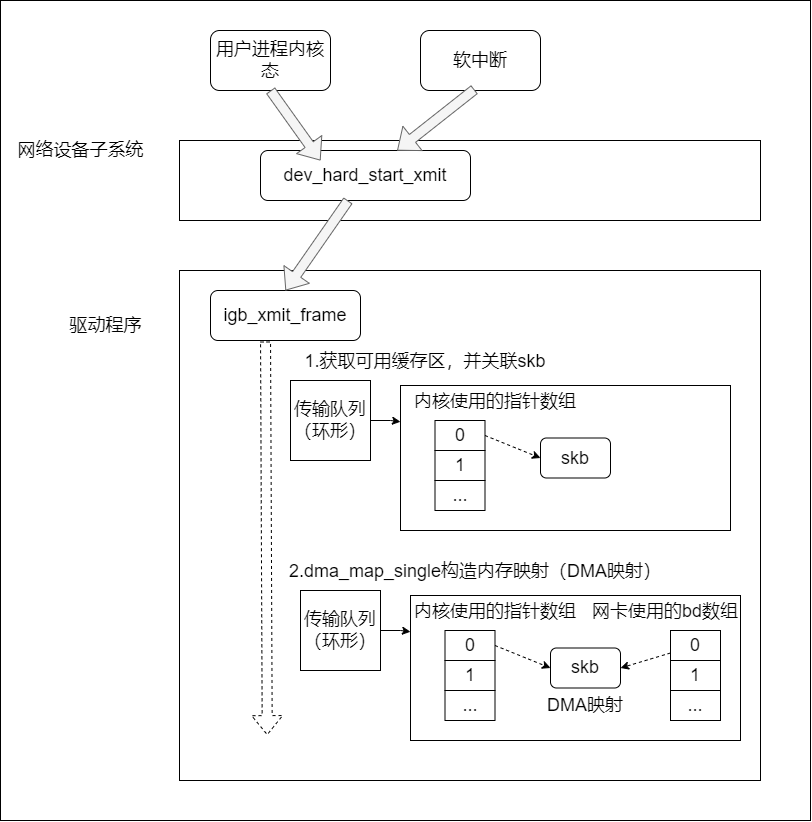

The diagram above was exported from draw.io. Its source (the exported page's mxGraphModel, read from the mxfile embedded in the PNG):
<mxGraphModel dx="2031" dy="1076" grid="1" gridSize="10" guides="1" tooltips="1" connect="1" arrows="1" fold="1" page="1" pageScale="1" pageWidth="827" pageHeight="1169" math="0" shadow="0">
  <root>
    <mxCell id="0" />
    <mxCell id="1" parent="0" />
    <mxCell id="edW3FGh8cAf8D3T7wJLs-42" value="" style="rounded=0;whiteSpace=wrap;html=1;fontSize=18;" vertex="1" parent="1">
      <mxGeometry x="30" y="20" width="810" height="820" as="geometry" />
    </mxCell>
    <mxCell id="edW3FGh8cAf8D3T7wJLs-1" value="" style="rounded=0;whiteSpace=wrap;html=1;" vertex="1" parent="1">
      <mxGeometry x="209" y="160" width="581" height="80" as="geometry" />
    </mxCell>
    <mxCell id="edW3FGh8cAf8D3T7wJLs-2" value="&lt;font style=&quot;font-size: 18px;&quot;&gt;网络设备子系统&lt;/font&gt;" style="text;html=1;align=center;verticalAlign=middle;resizable=0;points=[];autosize=1;strokeColor=none;fillColor=none;" vertex="1" parent="1">
      <mxGeometry x="40" y="160" width="140" height="20" as="geometry" />
    </mxCell>
    <mxCell id="edW3FGh8cAf8D3T7wJLs-3" value="用户进程内核态" style="rounded=1;whiteSpace=wrap;html=1;fontSize=18;" vertex="1" parent="1">
      <mxGeometry x="240" y="50" width="120" height="60" as="geometry" />
    </mxCell>
    <mxCell id="edW3FGh8cAf8D3T7wJLs-4" value="软中断" style="rounded=1;whiteSpace=wrap;html=1;fontSize=18;" vertex="1" parent="1">
      <mxGeometry x="450" y="50" width="120" height="60" as="geometry" />
    </mxCell>
    <mxCell id="edW3FGh8cAf8D3T7wJLs-5" value="dev_hard_start_xmit" style="rounded=1;whiteSpace=wrap;html=1;fontSize=18;" vertex="1" parent="1">
      <mxGeometry x="290" y="170" width="210" height="50" as="geometry" />
    </mxCell>
    <mxCell id="edW3FGh8cAf8D3T7wJLs-6" value="" style="shape=flexArrow;endArrow=classic;html=1;rounded=0;fontSize=18;exitX=0.5;exitY=1;exitDx=0;exitDy=0;fillColor=#f5f5f5;strokeColor=#666666;" edge="1" parent="1" source="edW3FGh8cAf8D3T7wJLs-3">
      <mxGeometry width="50" height="50" relative="1" as="geometry">
        <mxPoint x="390" y="410" as="sourcePoint" />
        <mxPoint x="350" y="180" as="targetPoint" />
      </mxGeometry>
    </mxCell>
    <mxCell id="edW3FGh8cAf8D3T7wJLs-7" value="" style="shape=flexArrow;endArrow=classic;html=1;rounded=0;fontSize=18;exitX=0.45;exitY=0.983;exitDx=0;exitDy=0;exitPerimeter=0;fillColor=#f5f5f5;strokeColor=#666666;" edge="1" parent="1" source="edW3FGh8cAf8D3T7wJLs-4" target="edW3FGh8cAf8D3T7wJLs-5">
      <mxGeometry width="50" height="50" relative="1" as="geometry">
        <mxPoint x="390" y="410" as="sourcePoint" />
        <mxPoint x="440" y="360" as="targetPoint" />
      </mxGeometry>
    </mxCell>
    <mxCell id="edW3FGh8cAf8D3T7wJLs-8" value="" style="rounded=0;whiteSpace=wrap;html=1;fontSize=18;" vertex="1" parent="1">
      <mxGeometry x="209" y="290" width="581" height="510" as="geometry" />
    </mxCell>
    <mxCell id="edW3FGh8cAf8D3T7wJLs-9" value="驱动程序" style="text;html=1;align=center;verticalAlign=middle;resizable=0;points=[];autosize=1;strokeColor=none;fillColor=none;fontSize=18;" vertex="1" parent="1">
      <mxGeometry x="90" y="330" width="90" height="30" as="geometry" />
    </mxCell>
    <mxCell id="edW3FGh8cAf8D3T7wJLs-10" value="igb_xmit_frame" style="rounded=1;whiteSpace=wrap;html=1;fontSize=18;" vertex="1" parent="1">
      <mxGeometry x="240" y="310" width="150" height="50" as="geometry" />
    </mxCell>
    <mxCell id="edW3FGh8cAf8D3T7wJLs-11" value="" style="shape=flexArrow;endArrow=classic;html=1;rounded=0;fontSize=18;entryX=0.5;entryY=0;entryDx=0;entryDy=0;fillColor=#f5f5f5;strokeColor=#666666;" edge="1" parent="1" source="edW3FGh8cAf8D3T7wJLs-5" target="edW3FGh8cAf8D3T7wJLs-10">
      <mxGeometry width="50" height="50" relative="1" as="geometry">
        <mxPoint x="390" y="410" as="sourcePoint" />
        <mxPoint x="440" y="360" as="targetPoint" />
      </mxGeometry>
    </mxCell>
    <mxCell id="edW3FGh8cAf8D3T7wJLs-12" value="1.获取可用缓存区，并关联skb" style="text;html=1;strokeColor=none;fillColor=none;align=center;verticalAlign=middle;whiteSpace=wrap;rounded=0;fontSize=18;" vertex="1" parent="1">
      <mxGeometry x="320" y="380" width="270" as="geometry" />
    </mxCell>
    <mxCell id="edW3FGh8cAf8D3T7wJLs-22" style="edgeStyle=orthogonalEdgeStyle;rounded=0;orthogonalLoop=1;jettySize=auto;html=1;entryX=0;entryY=0.25;entryDx=0;entryDy=0;fontSize=18;" edge="1" parent="1" source="edW3FGh8cAf8D3T7wJLs-13" target="edW3FGh8cAf8D3T7wJLs-14">
      <mxGeometry relative="1" as="geometry" />
    </mxCell>
    <mxCell id="edW3FGh8cAf8D3T7wJLs-13" value="传输队列（环形）" style="whiteSpace=wrap;html=1;aspect=fixed;fontSize=18;" vertex="1" parent="1">
      <mxGeometry x="320" y="400" width="80" height="80" as="geometry" />
    </mxCell>
    <mxCell id="edW3FGh8cAf8D3T7wJLs-14" value="" style="rounded=0;whiteSpace=wrap;html=1;fontSize=18;" vertex="1" parent="1">
      <mxGeometry x="430" y="405" width="330" height="145" as="geometry" />
    </mxCell>
    <mxCell id="edW3FGh8cAf8D3T7wJLs-15" value="内核使用的指针数组" style="text;html=1;strokeColor=none;fillColor=none;align=center;verticalAlign=middle;whiteSpace=wrap;rounded=0;fontSize=18;" vertex="1" parent="1">
      <mxGeometry x="440" y="420" width="170" as="geometry" />
    </mxCell>
    <mxCell id="edW3FGh8cAf8D3T7wJLs-16" value="0" style="rounded=0;whiteSpace=wrap;html=1;fontSize=18;" vertex="1" parent="1">
      <mxGeometry x="464.5" y="440" width="50" height="30" as="geometry" />
    </mxCell>
    <mxCell id="edW3FGh8cAf8D3T7wJLs-17" value="1" style="rounded=0;whiteSpace=wrap;html=1;fontSize=18;" vertex="1" parent="1">
      <mxGeometry x="464.5" y="470" width="50" height="30" as="geometry" />
    </mxCell>
    <mxCell id="edW3FGh8cAf8D3T7wJLs-18" value="..." style="rounded=0;whiteSpace=wrap;html=1;fontSize=18;" vertex="1" parent="1">
      <mxGeometry x="464.5" y="500" width="50" height="30" as="geometry" />
    </mxCell>
    <mxCell id="edW3FGh8cAf8D3T7wJLs-19" value="skb" style="rounded=1;whiteSpace=wrap;html=1;fontSize=18;" vertex="1" parent="1">
      <mxGeometry x="570" y="457.5" width="70" height="40" as="geometry" />
    </mxCell>
    <mxCell id="edW3FGh8cAf8D3T7wJLs-20" value="" style="endArrow=classic;html=1;rounded=0;fontSize=18;exitX=1;exitY=0.5;exitDx=0;exitDy=0;entryX=0;entryY=0.5;entryDx=0;entryDy=0;dashed=1;" edge="1" parent="1" source="edW3FGh8cAf8D3T7wJLs-16" target="edW3FGh8cAf8D3T7wJLs-19">
      <mxGeometry width="50" height="50" relative="1" as="geometry">
        <mxPoint x="390" y="340" as="sourcePoint" />
        <mxPoint x="440" y="290" as="targetPoint" />
      </mxGeometry>
    </mxCell>
    <mxCell id="edW3FGh8cAf8D3T7wJLs-21" value="" style="shape=flexArrow;endArrow=classic;html=1;rounded=0;dashed=1;fontSize=18;exitX=0.367;exitY=1.02;exitDx=0;exitDy=0;exitPerimeter=0;entryX=0.151;entryY=0.911;entryDx=0;entryDy=0;entryPerimeter=0;" edge="1" parent="1" source="edW3FGh8cAf8D3T7wJLs-10" target="edW3FGh8cAf8D3T7wJLs-8">
      <mxGeometry width="50" height="50" relative="1" as="geometry">
        <mxPoint x="390" y="540" as="sourcePoint" />
        <mxPoint x="440" y="490" as="targetPoint" />
      </mxGeometry>
    </mxCell>
    <mxCell id="edW3FGh8cAf8D3T7wJLs-23" value="2.dma_map_single构造内存映射（DMA映射）" style="text;html=1;strokeColor=none;fillColor=none;align=center;verticalAlign=middle;whiteSpace=wrap;rounded=0;fontSize=18;" vertex="1" parent="1">
      <mxGeometry x="310" y="590" width="390" as="geometry" />
    </mxCell>
    <mxCell id="edW3FGh8cAf8D3T7wJLs-25" value="传输队列（环形）" style="whiteSpace=wrap;html=1;aspect=fixed;fontSize=18;" vertex="1" parent="1">
      <mxGeometry x="330" y="610" width="80" height="80" as="geometry" />
    </mxCell>
    <mxCell id="edW3FGh8cAf8D3T7wJLs-26" value="" style="rounded=0;whiteSpace=wrap;html=1;fontSize=18;" vertex="1" parent="1">
      <mxGeometry x="440" y="615" width="330" height="145" as="geometry" />
    </mxCell>
    <mxCell id="edW3FGh8cAf8D3T7wJLs-24" style="edgeStyle=orthogonalEdgeStyle;rounded=0;orthogonalLoop=1;jettySize=auto;html=1;entryX=0;entryY=0.25;entryDx=0;entryDy=0;fontSize=18;" edge="1" parent="1" source="edW3FGh8cAf8D3T7wJLs-25" target="edW3FGh8cAf8D3T7wJLs-26">
      <mxGeometry relative="1" as="geometry" />
    </mxCell>
    <mxCell id="edW3FGh8cAf8D3T7wJLs-27" value="内核使用的指针数组" style="text;html=1;strokeColor=none;fillColor=none;align=center;verticalAlign=middle;whiteSpace=wrap;rounded=0;fontSize=18;" vertex="1" parent="1">
      <mxGeometry x="440" y="630" width="170" as="geometry" />
    </mxCell>
    <mxCell id="edW3FGh8cAf8D3T7wJLs-28" value="0" style="rounded=0;whiteSpace=wrap;html=1;fontSize=18;" vertex="1" parent="1">
      <mxGeometry x="474.5" y="650" width="50" height="30" as="geometry" />
    </mxCell>
    <mxCell id="edW3FGh8cAf8D3T7wJLs-29" value="1" style="rounded=0;whiteSpace=wrap;html=1;fontSize=18;" vertex="1" parent="1">
      <mxGeometry x="474.5" y="680" width="50" height="30" as="geometry" />
    </mxCell>
    <mxCell id="edW3FGh8cAf8D3T7wJLs-30" value="..." style="rounded=0;whiteSpace=wrap;html=1;fontSize=18;" vertex="1" parent="1">
      <mxGeometry x="474.5" y="710" width="50" height="30" as="geometry" />
    </mxCell>
    <mxCell id="edW3FGh8cAf8D3T7wJLs-31" value="skb" style="rounded=1;whiteSpace=wrap;html=1;fontSize=18;" vertex="1" parent="1">
      <mxGeometry x="580" y="667.5" width="70" height="40" as="geometry" />
    </mxCell>
    <mxCell id="edW3FGh8cAf8D3T7wJLs-32" value="" style="endArrow=classic;html=1;rounded=0;fontSize=18;exitX=1;exitY=0.5;exitDx=0;exitDy=0;entryX=0;entryY=0.5;entryDx=0;entryDy=0;dashed=1;" edge="1" parent="1" source="edW3FGh8cAf8D3T7wJLs-28" target="edW3FGh8cAf8D3T7wJLs-31">
      <mxGeometry width="50" height="50" relative="1" as="geometry">
        <mxPoint x="400" y="550" as="sourcePoint" />
        <mxPoint x="450" y="500" as="targetPoint" />
      </mxGeometry>
    </mxCell>
    <mxCell id="edW3FGh8cAf8D3T7wJLs-37" value="" style="group" vertex="1" connectable="0" parent="1">
      <mxGeometry x="700" y="650" width="50" height="90" as="geometry" />
    </mxCell>
    <mxCell id="edW3FGh8cAf8D3T7wJLs-34" value="0" style="rounded=0;whiteSpace=wrap;html=1;fontSize=18;" vertex="1" parent="edW3FGh8cAf8D3T7wJLs-37">
      <mxGeometry width="50" height="30" as="geometry" />
    </mxCell>
    <mxCell id="edW3FGh8cAf8D3T7wJLs-35" value="1" style="rounded=0;whiteSpace=wrap;html=1;fontSize=18;" vertex="1" parent="edW3FGh8cAf8D3T7wJLs-37">
      <mxGeometry y="30" width="50" height="30" as="geometry" />
    </mxCell>
    <mxCell id="edW3FGh8cAf8D3T7wJLs-36" value="..." style="rounded=0;whiteSpace=wrap;html=1;fontSize=18;" vertex="1" parent="edW3FGh8cAf8D3T7wJLs-37">
      <mxGeometry y="60" width="50" height="30" as="geometry" />
    </mxCell>
    <mxCell id="edW3FGh8cAf8D3T7wJLs-39" value="" style="endArrow=classic;html=1;rounded=0;fontSize=18;exitX=0;exitY=0.75;exitDx=0;exitDy=0;entryX=1;entryY=0.5;entryDx=0;entryDy=0;dashed=1;" edge="1" parent="1" source="edW3FGh8cAf8D3T7wJLs-34" target="edW3FGh8cAf8D3T7wJLs-31">
      <mxGeometry width="50" height="50" relative="1" as="geometry">
        <mxPoint x="390" y="530" as="sourcePoint" />
        <mxPoint x="440" y="480" as="targetPoint" />
      </mxGeometry>
    </mxCell>
    <mxCell id="edW3FGh8cAf8D3T7wJLs-40" value="网卡使用的bd数组" style="text;html=1;strokeColor=none;fillColor=none;align=center;verticalAlign=middle;whiteSpace=wrap;rounded=0;fontSize=18;" vertex="1" parent="1">
      <mxGeometry x="610" y="630" width="170" as="geometry" />
    </mxCell>
    <mxCell id="edW3FGh8cAf8D3T7wJLs-41" value="DMA映射" style="text;html=1;strokeColor=none;fillColor=none;align=center;verticalAlign=middle;whiteSpace=wrap;rounded=0;fontSize=18;" vertex="1" parent="1">
      <mxGeometry x="570" y="715" width="90" height="20" as="geometry" />
    </mxCell>
  </root>
</mxGraphModel>